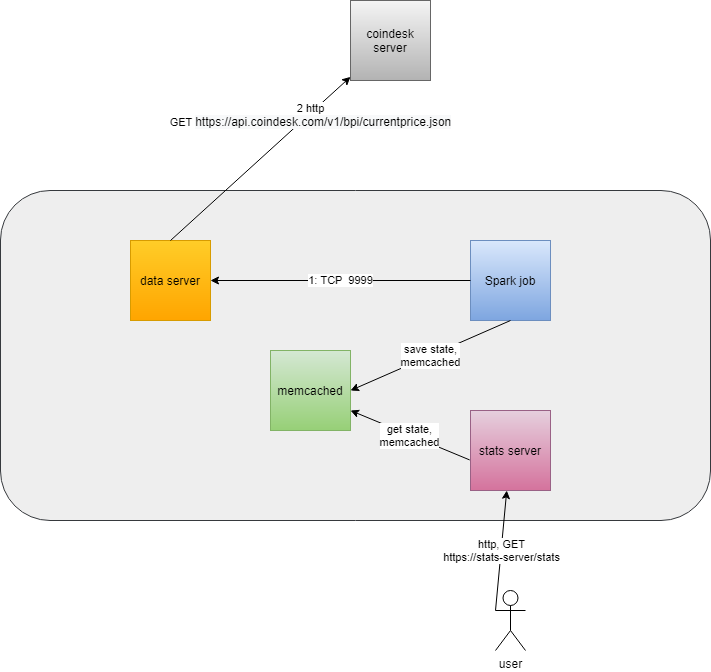

The diagram above was exported from draw.io. Its source (the exported page's mxGraphModel, read from the mxfile embedded in the PNG):
<mxGraphModel dx="1038" dy="547" grid="1" gridSize="10" guides="1" tooltips="1" connect="1" arrows="1" fold="1" page="1" pageScale="1" pageWidth="827" pageHeight="1169" math="0" shadow="0">
  <root>
    <mxCell id="0" />
    <mxCell id="1" parent="0" />
    <mxCell id="ti0b5zjBW4zJNwtYrZ9b-11" value="" style="rounded=1;whiteSpace=wrap;html=1;labelPosition=center;verticalLabelPosition=top;align=center;verticalAlign=bottom;fillColor=#eeeeee;strokeColor=#36393d;" parent="1" vertex="1">
      <mxGeometry x="50" y="270" width="710" height="330" as="geometry" />
    </mxCell>
    <mxCell id="ti0b5zjBW4zJNwtYrZ9b-1" value="coindesk server" style="whiteSpace=wrap;html=1;aspect=fixed;gradientColor=#b3b3b3;fillColor=#f5f5f5;strokeColor=#666666;" parent="1" vertex="1">
      <mxGeometry x="400" y="80" width="80" height="80" as="geometry" />
    </mxCell>
    <mxCell id="ti0b5zjBW4zJNwtYrZ9b-2" value="data server" style="whiteSpace=wrap;html=1;aspect=fixed;gradientColor=#ffa500;fillColor=#ffcd28;strokeColor=#d79b00;" parent="1" vertex="1">
      <mxGeometry x="180" y="320" width="80" height="80" as="geometry" />
    </mxCell>
    <mxCell id="ti0b5zjBW4zJNwtYrZ9b-3" value="" style="endArrow=classic;html=1;exitX=0.5;exitY=0;exitDx=0;exitDy=0;" parent="1" source="ti0b5zjBW4zJNwtYrZ9b-2" target="ti0b5zjBW4zJNwtYrZ9b-1" edge="1">
      <mxGeometry width="50" height="50" relative="1" as="geometry">
        <mxPoint x="430" y="320" as="sourcePoint" />
        <mxPoint x="480" y="270" as="targetPoint" />
      </mxGeometry>
    </mxCell>
    <mxCell id="ti0b5zjBW4zJNwtYrZ9b-7" value="2 http&lt;br&gt;GET&amp;nbsp;&lt;span style=&quot;font-size: 12px ; background-color: rgb(248 , 249 , 250)&quot;&gt;https://api.coindesk.com/v1/bpi/currentprice.json&lt;/span&gt;" style="edgeLabel;html=1;align=center;verticalAlign=middle;resizable=0;points=[];" parent="ti0b5zjBW4zJNwtYrZ9b-3" vertex="1" connectable="0">
      <mxGeometry x="0.5335" y="-1" relative="1" as="geometry">
        <mxPoint as="offset" />
      </mxGeometry>
    </mxCell>
    <mxCell id="ti0b5zjBW4zJNwtYrZ9b-4" value="Spark job" style="whiteSpace=wrap;html=1;aspect=fixed;gradientColor=#7ea6e0;fillColor=#dae8fc;strokeColor=#6c8ebf;" parent="1" vertex="1">
      <mxGeometry x="520" y="320" width="80" height="80" as="geometry" />
    </mxCell>
    <mxCell id="ti0b5zjBW4zJNwtYrZ9b-5" value="1: TCP&amp;nbsp; 9999" style="endArrow=classic;html=1;entryX=1;entryY=0.5;entryDx=0;entryDy=0;exitX=0;exitY=0.5;exitDx=0;exitDy=0;" parent="1" source="ti0b5zjBW4zJNwtYrZ9b-4" target="ti0b5zjBW4zJNwtYrZ9b-2" edge="1">
      <mxGeometry width="50" height="50" relative="1" as="geometry">
        <mxPoint x="430" y="320" as="sourcePoint" />
        <mxPoint x="480" y="270" as="targetPoint" />
      </mxGeometry>
    </mxCell>
    <mxCell id="ti0b5zjBW4zJNwtYrZ9b-6" value="memcached" style="whiteSpace=wrap;html=1;aspect=fixed;gradientColor=#97d077;fillColor=#d5e8d4;strokeColor=#82b366;" parent="1" vertex="1">
      <mxGeometry x="320" y="430" width="80" height="80" as="geometry" />
    </mxCell>
    <mxCell id="ti0b5zjBW4zJNwtYrZ9b-8" value="save state,&lt;br&gt;memcached" style="endArrow=classic;html=1;exitX=0.5;exitY=1;exitDx=0;exitDy=0;entryX=1;entryY=0.5;entryDx=0;entryDy=0;" parent="1" source="ti0b5zjBW4zJNwtYrZ9b-4" target="ti0b5zjBW4zJNwtYrZ9b-6" edge="1">
      <mxGeometry width="50" height="50" relative="1" as="geometry">
        <mxPoint x="430" y="320" as="sourcePoint" />
        <mxPoint x="480" y="270" as="targetPoint" />
      </mxGeometry>
    </mxCell>
    <mxCell id="ti0b5zjBW4zJNwtYrZ9b-9" value="stats server" style="whiteSpace=wrap;html=1;aspect=fixed;gradientColor=#d5739d;fillColor=#e6d0de;strokeColor=#996185;" parent="1" vertex="1">
      <mxGeometry x="520" y="490" width="80" height="80" as="geometry" />
    </mxCell>
    <mxCell id="ti0b5zjBW4zJNwtYrZ9b-10" value="get state,&lt;br&gt;memcached" style="endArrow=classic;html=1;exitX=-0.01;exitY=0.618;exitDx=0;exitDy=0;exitPerimeter=0;entryX=1;entryY=0.75;entryDx=0;entryDy=0;" parent="1" source="ti0b5zjBW4zJNwtYrZ9b-9" target="ti0b5zjBW4zJNwtYrZ9b-6" edge="1">
      <mxGeometry width="50" height="50" relative="1" as="geometry">
        <mxPoint x="430" y="420" as="sourcePoint" />
        <mxPoint x="480" y="370" as="targetPoint" />
      </mxGeometry>
    </mxCell>
    <mxCell id="ti0b5zjBW4zJNwtYrZ9b-12" value="user" style="shape=umlActor;verticalLabelPosition=bottom;verticalAlign=top;html=1;outlineConnect=0;" parent="1" vertex="1">
      <mxGeometry x="545" y="670" width="30" height="60" as="geometry" />
    </mxCell>
    <mxCell id="ti0b5zjBW4zJNwtYrZ9b-13" value="http, GET&lt;br&gt;https://stats-server/stats" style="endArrow=classic;html=1;exitX=0;exitY=0.3333333333333333;exitDx=0;exitDy=0;exitPerimeter=0;" parent="1" source="ti0b5zjBW4zJNwtYrZ9b-12" target="ti0b5zjBW4zJNwtYrZ9b-9" edge="1">
      <mxGeometry width="50" height="50" relative="1" as="geometry">
        <mxPoint x="430" y="540" as="sourcePoint" />
        <mxPoint x="480" y="490" as="targetPoint" />
      </mxGeometry>
    </mxCell>
  </root>
</mxGraphModel>